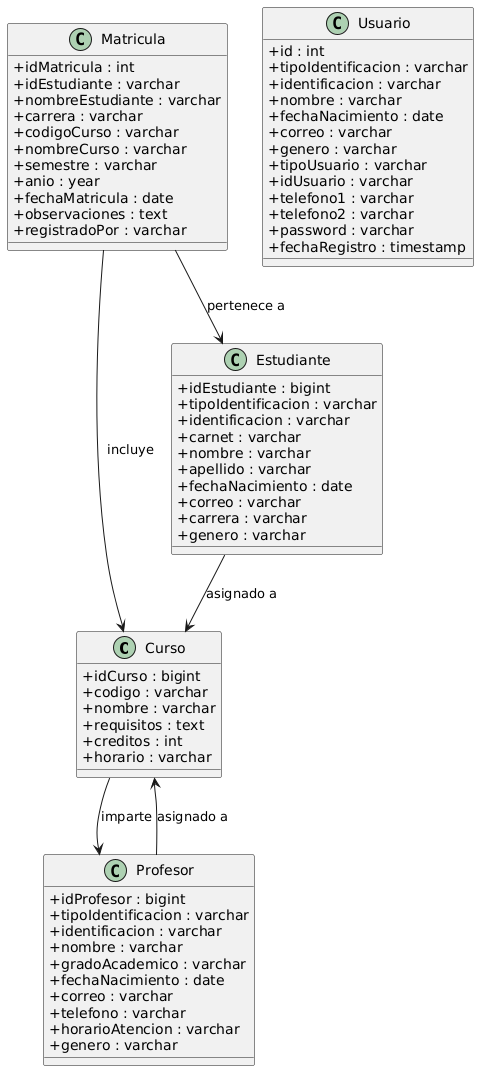

The diagram above was rendered by PlantUML. Its source (embedded in the PNG):
@startuml
skinparam classAttributeIconSize 0

' Entidad: Curso
class Curso {
  +idCurso : bigint
  +codigo : varchar
  +nombre : varchar
  +requisitos : text
  +creditos : int
  +horario : varchar
}

' Entidad: Profesor
class Profesor {
  +idProfesor : bigint
  +tipoIdentificacion : varchar
  +identificacion : varchar
  +nombre : varchar
  +gradoAcademico : varchar
  +fechaNacimiento : date
  +correo : varchar
  +telefono : varchar
  +horarioAtencion : varchar
  +genero : varchar
}

' Entidad: Estudiante
class Estudiante {
  +idEstudiante : bigint
  +tipoIdentificacion : varchar
  +identificacion : varchar
  +carnet : varchar
  +nombre : varchar
  +apellido : varchar
  +fechaNacimiento : date
  +correo : varchar
  +carrera : varchar
  +genero : varchar
}

' Entidad: Matrícula
class Matricula {
  +idMatricula : int
  +idEstudiante : varchar
  +nombreEstudiante : varchar
  +carrera : varchar
  +codigoCurso : varchar
  +nombreCurso : varchar
  +semestre : varchar
  +anio : year
  +fechaMatricula : date
  +observaciones : text
  +registradoPor : varchar
}

' Entidad: Usuario
class Usuario {
  +id : int
  +tipoIdentificacion : varchar
  +identificacion : varchar
  +nombre : varchar
  +fechaNacimiento : date
  +correo : varchar
  +genero : varchar
  +tipoUsuario : varchar
  +idUsuario : varchar
  +telefono1 : varchar
  +telefono2 : varchar
  +password : varchar
  +fechaRegistro : timestamp
}

' Relaciones
Curso --> Profesor : imparte
Estudiante --> Curso : asignado a
Profesor --> Curso : asignado a
Matricula --> Estudiante : pertenece a
Matricula --> Curso : incluye
@enduml